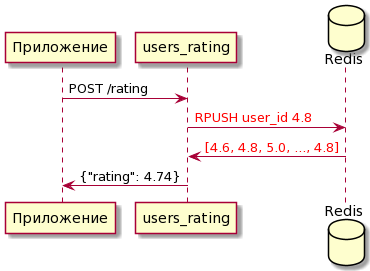

The diagram above was rendered by PlantUML. Its source (embedded in the PNG):
@startuml
participant Приложение
participant users_rating
database Redis

Приложение->users_rating: POST /rating
users_rating->Redis: <font color=red>RPUSH user_id 4.8 
Redis->users_rating: <font color=red>[4.6, 4.8, 5.0, ..., 4.8]
users_rating->Приложение: {"rating": 4.74}
@enduml